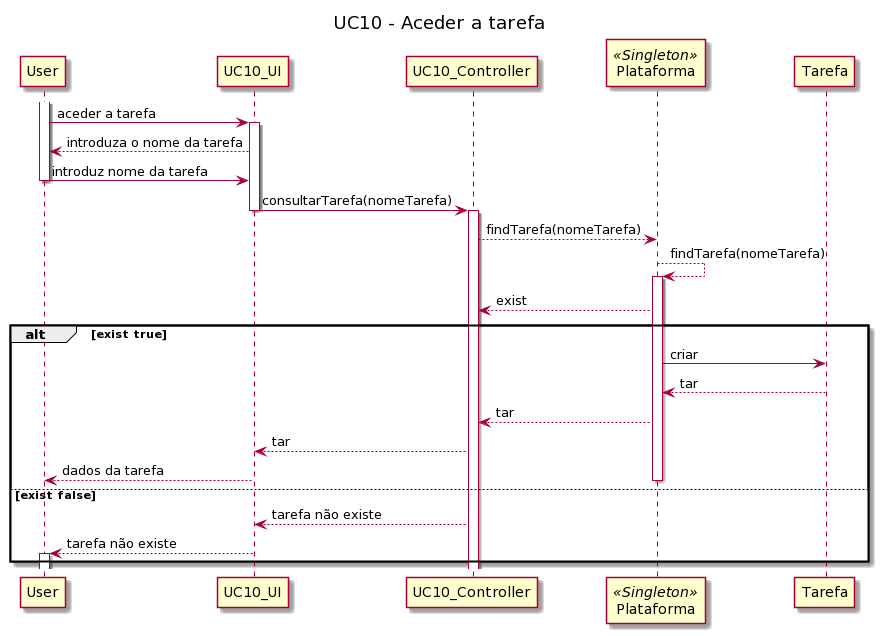

The diagram above was rendered by PlantUML. Its source (embedded in the PNG):
@startuml
title UC10 - Aceder a tarefa
participant User
participant UC10_UI
participant UC10_Controller
participant Plataforma << Singleton >>
participant Tarefa
activate User
User->UC10_UI:aceder a tarefa
activate UC10_UI
UC10_UI-->User:introduza o nome da tarefa
User->UC10_UI:introduz nome da tarefa
deactivate User
UC10_UI->UC10_Controller:consultarTarefa(nomeTarefa)
deactivate UC10_UI
activate UC10_Controller
UC10_Controller-->Plataforma:findTarefa(nomeTarefa)
Plataforma -->Plataforma:findTarefa(nomeTarefa)
activate Plataforma
Plataforma-->UC10_Controller: exist
alt exist true
Plataforma -> Tarefa : criar
Tarefa --> Plataforma : tar
Plataforma --> UC10_Controller: tar
UC10_Controller--> UC10_UI: tar
UC10_UI -->User: dados da tarefa
else exist false
deactivate Plataforma
UC10_Controller --> UC10_UI: tarefa não existe
UC10_UI -->User: tarefa não existe
deactivate UC10_UI
activate User
deactivate User
end
@enduml